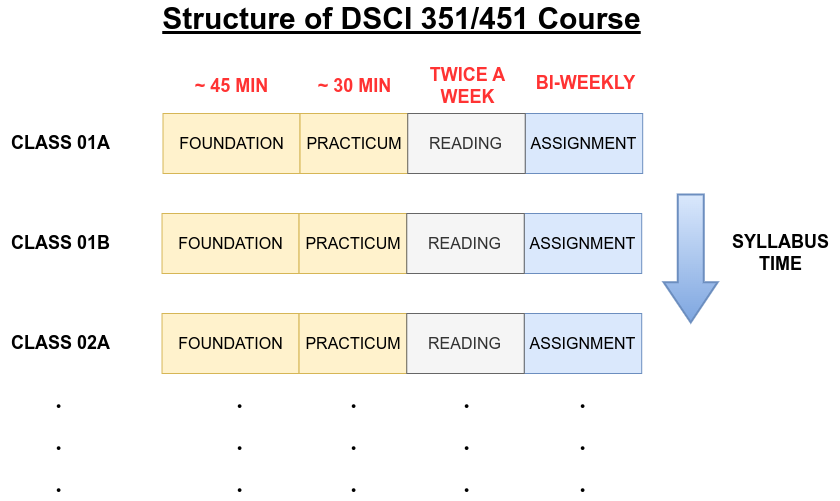

The diagram above was exported from draw.io. Its source (the exported page's mxGraphModel, read from the mxfile embedded in the PNG):
<mxGraphModel dx="1180" dy="690" grid="1" gridSize="10" guides="1" tooltips="1" connect="1" arrows="1" fold="1" page="1" pageScale="1" pageWidth="850" pageHeight="1100" math="0" shadow="0">
  <root>
    <mxCell id="0" />
    <mxCell id="1" parent="0" />
    <mxCell id="ckBFZMpYWQwp4ccYW81k-40" value="" style="group" parent="1" connectable="0" vertex="1">
      <mxGeometry x="3" y="13" width="837" height="450" as="geometry" />
    </mxCell>
    <mxCell id="ckBFZMpYWQwp4ccYW81k-1" value="&lt;b&gt;&lt;font style=&quot;font-size: 30px;&quot;&gt;&lt;u&gt;Structure of DSCI 351/451 Course&lt;/u&gt;&lt;/font&gt;&lt;/b&gt;" style="text;html=1;strokeColor=none;fillColor=none;align=center;verticalAlign=middle;whiteSpace=wrap;rounded=0;" parent="ckBFZMpYWQwp4ccYW81k-40" vertex="1">
      <mxGeometry x="146.8421052631579" width="509.0526315789474" height="30" as="geometry" />
    </mxCell>
    <mxCell id="ckBFZMpYWQwp4ccYW81k-10" value="&lt;font size=&quot;1&quot; color=&quot;#ff3333&quot; style=&quot;&quot;&gt;&lt;b style=&quot;font-size: 18px;&quot;&gt;~ 45 MIN&lt;/b&gt;&lt;/font&gt;" style="text;html=1;align=center;verticalAlign=middle;resizable=0;points=[];autosize=1;strokeColor=none;fillColor=none;" parent="ckBFZMpYWQwp4ccYW81k-40" vertex="1">
      <mxGeometry x="181.10526315789474" y="63" width="100" height="40" as="geometry" />
    </mxCell>
    <mxCell id="ckBFZMpYWQwp4ccYW81k-11" value="&lt;font size=&quot;1&quot; color=&quot;#ff3333&quot; style=&quot;&quot;&gt;&lt;b style=&quot;font-size: 18px;&quot;&gt;~ 30 MIN&lt;/b&gt;&lt;/font&gt;" style="text;html=1;align=center;verticalAlign=middle;resizable=0;points=[];autosize=1;strokeColor=none;fillColor=none;" parent="ckBFZMpYWQwp4ccYW81k-40" vertex="1">
      <mxGeometry x="304.4526315789474" y="63" width="100" height="40" as="geometry" />
    </mxCell>
    <mxCell id="ckBFZMpYWQwp4ccYW81k-12" value="&lt;font color=&quot;#ff3333&quot;&gt;&lt;span style=&quot;font-size: 18px;&quot;&gt;&lt;b&gt;TWICE A &lt;br&gt;WEEK&lt;/b&gt;&lt;/span&gt;&lt;/font&gt;" style="text;html=1;align=center;verticalAlign=middle;resizable=0;points=[];autosize=1;strokeColor=none;fillColor=none;" parent="ckBFZMpYWQwp4ccYW81k-40" vertex="1">
      <mxGeometry x="417.0315789473684" y="53" width="100" height="60" as="geometry" />
    </mxCell>
    <mxCell id="ckBFZMpYWQwp4ccYW81k-13" value="&lt;font color=&quot;#ff3333&quot;&gt;&lt;span style=&quot;font-size: 18px;&quot;&gt;&lt;b&gt;BI-WEEKLY&lt;/b&gt;&lt;/span&gt;&lt;/font&gt;" style="text;html=1;align=center;verticalAlign=middle;resizable=0;points=[];autosize=1;strokeColor=none;fillColor=none;" parent="ckBFZMpYWQwp4ccYW81k-40" vertex="1">
      <mxGeometry x="524.7157894736843" y="60" width="120" height="40" as="geometry" />
    </mxCell>
    <mxCell id="ckBFZMpYWQwp4ccYW81k-14" value="" style="group" parent="ckBFZMpYWQwp4ccYW81k-40" connectable="0" vertex="1">
      <mxGeometry x="162.50526315789475" y="110" width="479.68421052631584" height="60" as="geometry" />
    </mxCell>
    <mxCell id="ckBFZMpYWQwp4ccYW81k-2" value="&lt;font style=&quot;font-size: 16px;&quot;&gt;FOUNDATION&lt;/font&gt;" style="rounded=0;whiteSpace=wrap;html=1;fillColor=#fff2cc;strokeColor=#d6b656;" parent="ckBFZMpYWQwp4ccYW81k-14" vertex="1">
      <mxGeometry width="137.05263157894737" height="60" as="geometry" />
    </mxCell>
    <mxCell id="ckBFZMpYWQwp4ccYW81k-3" value="&lt;font style=&quot;font-size: 16px;&quot;&gt;PRACTICUM&lt;/font&gt;" style="rounded=0;whiteSpace=wrap;html=1;fillColor=#fff2cc;strokeColor=#d6b656;" parent="ckBFZMpYWQwp4ccYW81k-14" vertex="1">
      <mxGeometry x="137.05263157894737" width="107.6842105263158" height="60" as="geometry" />
    </mxCell>
    <mxCell id="ckBFZMpYWQwp4ccYW81k-4" value="&lt;font style=&quot;font-size: 16px;&quot;&gt;ASSIGNMENT&lt;/font&gt;" style="rounded=0;whiteSpace=wrap;html=1;fillColor=#dae8fc;strokeColor=#6c8ebf;" parent="ckBFZMpYWQwp4ccYW81k-14" vertex="1">
      <mxGeometry x="362.2105263157895" width="117.47368421052632" height="60" as="geometry" />
    </mxCell>
    <mxCell id="ckBFZMpYWQwp4ccYW81k-5" value="&lt;font style=&quot;font-size: 16px;&quot;&gt;READING&lt;/font&gt;" style="rounded=0;whiteSpace=wrap;html=1;fillColor=#f5f5f5;fontColor=#333333;strokeColor=#666666;" parent="ckBFZMpYWQwp4ccYW81k-14" vertex="1">
      <mxGeometry x="244.73684210526318" width="117.47368421052632" height="60" as="geometry" />
    </mxCell>
    <mxCell id="ckBFZMpYWQwp4ccYW81k-15" value="" style="group" parent="ckBFZMpYWQwp4ccYW81k-40" connectable="0" vertex="1">
      <mxGeometry x="161.5263157894737" y="210" width="479.68421052631584" height="60" as="geometry" />
    </mxCell>
    <mxCell id="ckBFZMpYWQwp4ccYW81k-16" value="&lt;font style=&quot;font-size: 16px;&quot;&gt;FOUNDATION&lt;/font&gt;" style="rounded=0;whiteSpace=wrap;html=1;fillColor=#fff2cc;strokeColor=#d6b656;" parent="ckBFZMpYWQwp4ccYW81k-15" vertex="1">
      <mxGeometry width="137.05263157894737" height="60" as="geometry" />
    </mxCell>
    <mxCell id="ckBFZMpYWQwp4ccYW81k-17" value="&lt;font style=&quot;font-size: 16px;&quot;&gt;PRACTICUM&lt;/font&gt;" style="rounded=0;whiteSpace=wrap;html=1;fillColor=#fff2cc;strokeColor=#d6b656;" parent="ckBFZMpYWQwp4ccYW81k-15" vertex="1">
      <mxGeometry x="137.05263157894737" width="107.6842105263158" height="60" as="geometry" />
    </mxCell>
    <mxCell id="ckBFZMpYWQwp4ccYW81k-18" value="&lt;font style=&quot;font-size: 16px;&quot;&gt;ASSIGNMENT&lt;/font&gt;" style="rounded=0;whiteSpace=wrap;html=1;fillColor=#dae8fc;strokeColor=#6c8ebf;" parent="ckBFZMpYWQwp4ccYW81k-15" vertex="1">
      <mxGeometry x="362.2105263157895" width="117.47368421052632" height="60" as="geometry" />
    </mxCell>
    <mxCell id="ckBFZMpYWQwp4ccYW81k-19" value="&lt;font style=&quot;font-size: 16px;&quot;&gt;READING&lt;/font&gt;" style="rounded=0;whiteSpace=wrap;html=1;fillColor=#f5f5f5;fontColor=#333333;strokeColor=#666666;" parent="ckBFZMpYWQwp4ccYW81k-15" vertex="1">
      <mxGeometry x="244.73684210526318" width="117.47368421052632" height="60" as="geometry" />
    </mxCell>
    <mxCell id="ckBFZMpYWQwp4ccYW81k-22" value="" style="group" parent="ckBFZMpYWQwp4ccYW81k-40" connectable="0" vertex="1">
      <mxGeometry x="161.5263157894737" y="310" width="479.68421052631584" height="60" as="geometry" />
    </mxCell>
    <mxCell id="ckBFZMpYWQwp4ccYW81k-23" value="&lt;font style=&quot;font-size: 16px;&quot;&gt;FOUNDATION&lt;/font&gt;" style="rounded=0;whiteSpace=wrap;html=1;fillColor=#fff2cc;strokeColor=#d6b656;" parent="ckBFZMpYWQwp4ccYW81k-22" vertex="1">
      <mxGeometry width="137.05263157894737" height="60" as="geometry" />
    </mxCell>
    <mxCell id="ckBFZMpYWQwp4ccYW81k-24" value="&lt;font style=&quot;font-size: 16px;&quot;&gt;PRACTICUM&lt;/font&gt;" style="rounded=0;whiteSpace=wrap;html=1;fillColor=#fff2cc;strokeColor=#d6b656;" parent="ckBFZMpYWQwp4ccYW81k-22" vertex="1">
      <mxGeometry x="137.05263157894737" width="107.6842105263158" height="60" as="geometry" />
    </mxCell>
    <mxCell id="ckBFZMpYWQwp4ccYW81k-25" value="&lt;font style=&quot;font-size: 16px;&quot;&gt;ASSIGNMENT&lt;/font&gt;" style="rounded=0;whiteSpace=wrap;html=1;fillColor=#dae8fc;strokeColor=#6c8ebf;" parent="ckBFZMpYWQwp4ccYW81k-22" vertex="1">
      <mxGeometry x="362.2105263157895" width="117.47368421052632" height="60" as="geometry" />
    </mxCell>
    <mxCell id="ckBFZMpYWQwp4ccYW81k-26" value="&lt;font style=&quot;font-size: 16px;&quot;&gt;READING&lt;/font&gt;" style="rounded=0;whiteSpace=wrap;html=1;fillColor=#f5f5f5;fontColor=#333333;strokeColor=#666666;" parent="ckBFZMpYWQwp4ccYW81k-22" vertex="1">
      <mxGeometry x="244.73684210526318" width="117.47368421052632" height="60" as="geometry" />
    </mxCell>
    <mxCell id="ckBFZMpYWQwp4ccYW81k-27" value="&lt;font face=&quot;Times New Roman&quot; style=&quot;font-size: 35px;&quot;&gt;.&lt;br&gt;.&lt;br&gt;.&lt;/font&gt;" style="text;html=1;strokeColor=none;fillColor=none;align=center;verticalAlign=middle;whiteSpace=wrap;rounded=0;" parent="ckBFZMpYWQwp4ccYW81k-40" vertex="1">
      <mxGeometry x="324.0315789473684" y="420" width="58.73684210526316" height="30" as="geometry" />
    </mxCell>
    <mxCell id="ckBFZMpYWQwp4ccYW81k-28" value="&lt;font face=&quot;Times New Roman&quot; style=&quot;font-size: 35px;&quot;&gt;.&lt;br&gt;.&lt;br&gt;.&lt;/font&gt;" style="text;html=1;strokeColor=none;fillColor=none;align=center;verticalAlign=middle;whiteSpace=wrap;rounded=0;" parent="ckBFZMpYWQwp4ccYW81k-40" vertex="1">
      <mxGeometry x="210.47368421052633" y="420" width="58.73684210526316" height="30" as="geometry" />
    </mxCell>
    <mxCell id="ckBFZMpYWQwp4ccYW81k-29" value="&lt;font face=&quot;Times New Roman&quot; style=&quot;font-size: 35px;&quot;&gt;.&lt;br&gt;.&lt;br&gt;.&lt;/font&gt;" style="text;html=1;strokeColor=none;fillColor=none;align=center;verticalAlign=middle;whiteSpace=wrap;rounded=0;" parent="ckBFZMpYWQwp4ccYW81k-40" vertex="1">
      <mxGeometry x="436.6105263157895" y="420" width="58.73684210526316" height="30" as="geometry" />
    </mxCell>
    <mxCell id="ckBFZMpYWQwp4ccYW81k-30" value="&lt;font face=&quot;Times New Roman&quot; style=&quot;font-size: 35px;&quot;&gt;.&lt;br&gt;.&lt;br&gt;.&lt;/font&gt;" style="text;html=1;strokeColor=none;fillColor=none;align=center;verticalAlign=middle;whiteSpace=wrap;rounded=0;" parent="ckBFZMpYWQwp4ccYW81k-40" vertex="1">
      <mxGeometry x="553.1052631578948" y="420" width="58.73684210526316" height="30" as="geometry" />
    </mxCell>
    <mxCell id="ckBFZMpYWQwp4ccYW81k-32" value="&lt;b&gt;&lt;font style=&quot;font-size: 18px;&quot;&gt;CLASS 01A&lt;/font&gt;&lt;/b&gt;" style="text;html=1;align=center;verticalAlign=middle;resizable=0;points=[];autosize=1;strokeColor=none;fillColor=none;" parent="ckBFZMpYWQwp4ccYW81k-40" vertex="1">
      <mxGeometry y="120" width="120" height="40" as="geometry" />
    </mxCell>
    <mxCell id="ckBFZMpYWQwp4ccYW81k-34" value="&lt;b&gt;&lt;font style=&quot;font-size: 18px;&quot;&gt;CLASS 01B&lt;/font&gt;&lt;/b&gt;" style="text;html=1;align=center;verticalAlign=middle;resizable=0;points=[];autosize=1;strokeColor=none;fillColor=none;" parent="ckBFZMpYWQwp4ccYW81k-40" vertex="1">
      <mxGeometry y="220" width="120" height="40" as="geometry" />
    </mxCell>
    <mxCell id="ckBFZMpYWQwp4ccYW81k-35" value="&lt;b&gt;&lt;font style=&quot;font-size: 18px;&quot;&gt;CLASS 02A&lt;/font&gt;&lt;/b&gt;" style="text;html=1;align=center;verticalAlign=middle;resizable=0;points=[];autosize=1;strokeColor=none;fillColor=none;" parent="ckBFZMpYWQwp4ccYW81k-40" vertex="1">
      <mxGeometry y="320" width="120" height="40" as="geometry" />
    </mxCell>
    <mxCell id="ckBFZMpYWQwp4ccYW81k-36" value="&lt;font face=&quot;Times New Roman&quot; style=&quot;font-size: 35px;&quot;&gt;.&lt;br&gt;.&lt;br&gt;.&lt;/font&gt;" style="text;html=1;strokeColor=none;fillColor=none;align=center;verticalAlign=middle;whiteSpace=wrap;rounded=0;" parent="ckBFZMpYWQwp4ccYW81k-40" vertex="1">
      <mxGeometry x="29.36842105263158" y="420" width="58.73684210526316" height="30" as="geometry" />
    </mxCell>
    <mxCell id="ckBFZMpYWQwp4ccYW81k-37" value="" style="shape=flexArrow;endArrow=classic;html=1;rounded=0;endWidth=26;endSize=12.78;strokeWidth=2;width=25;fillColor=#dae8fc;gradientColor=#7ea6e0;strokeColor=#6c8ebf;" parent="ckBFZMpYWQwp4ccYW81k-40" edge="1">
      <mxGeometry width="50" height="50" relative="1" as="geometry">
        <mxPoint x="690.1578947368421" y="190" as="sourcePoint" />
        <mxPoint x="690.1578947368421" y="320" as="targetPoint" />
      </mxGeometry>
    </mxCell>
    <mxCell id="ckBFZMpYWQwp4ccYW81k-39" value="&lt;b&gt;&lt;font style=&quot;font-size: 18px;&quot;&gt;SYLLABUS &lt;br&gt;TIME&lt;/font&gt;&lt;/b&gt;" style="text;html=1;align=center;verticalAlign=middle;resizable=0;points=[];autosize=1;strokeColor=none;fillColor=none;" parent="ckBFZMpYWQwp4ccYW81k-40" vertex="1">
      <mxGeometry x="719.5263157894738" y="220" width="120" height="60" as="geometry" />
    </mxCell>
  </root>
</mxGraphModel>